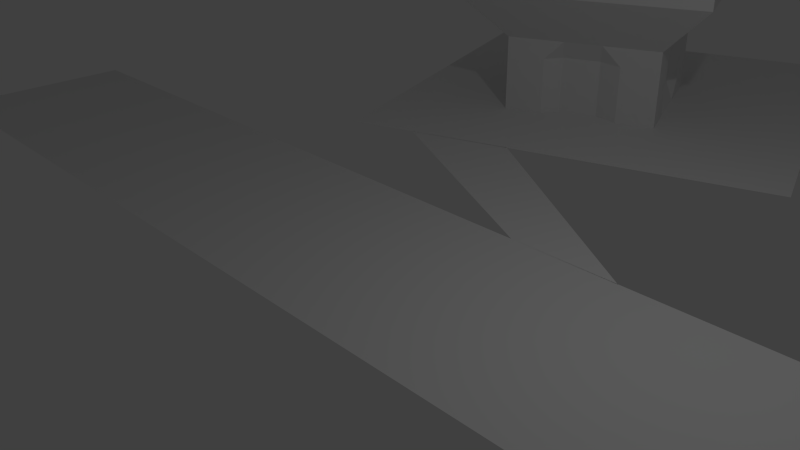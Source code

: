 # Source: port.blend  (saved by Blender 2.76.0; exported with 4.5.12 LTS)
import bpy
from mathutils import Matrix  # noqa: F401  (used for matrix-valued properties, if any)

bpy.ops.wm.read_factory_settings(use_empty=True)
scene = bpy.context.scene
scene.name = 'Scene'

# ---- collections
col_collection_1 = bpy.data.collections.new('Collection 1'); scene.collection.children.link(col_collection_1)

# ---- materials (node trees are filled in below, after node groups)
mat_material = bpy.data.materials.new('Material')
mat_material.alpha_threshold = 0.0
mat_material.use_transparent_shadow = False
mat_material.roughness = 0.5
mat_material.line_color = (0.0, 0.0, 0.0, 1.0)
mat_material_002 = bpy.data.materials.new('Material.002')
mat_material_002.alpha_threshold = 0.0
mat_material_002.use_transparent_shadow = False
mat_material_002.roughness = 0.5
mat_material_001 = bpy.data.materials.new('Material.001')
mat_material_001.alpha_threshold = 0.0
mat_material_001.use_transparent_shadow = False
mat_material_001.roughness = 0.5
mat_material_003 = bpy.data.materials.new('Material.003')
mat_material_003.alpha_threshold = 0.0
mat_material_003.use_transparent_shadow = False
mat_material_003.roughness = 0.5

# ---- material node trees

# ---- world
world_world = bpy.data.worlds.new('World'); scene.world = world_world
world_world.color = (0.05088, 0.05088, 0.05088)
world_world.use_sun_shadow = False
world_world.sun_shadow_jitter_overblur = 0.0
world_world.cycles.sampling_method = 'MANUAL'
world_world.cycles.sample_map_resolution = 256

# ---- cameras
cam_camera = bpy.data.cameras.new('Camera')
cam_camera.clip_end = 100.0
cam_camera.lens = 35.0
cam_camera.sensor_width = 32.0
cam_camera.sensor_height = 18.0
cam_camera.ortho_scale = 7.314
cam_camera.dof.focus_distance = 0.0
cam_camera.dof.aperture_fstop = 128.0

# ---- lights
light_lamp = bpy.data.lights.new('Lamp', 'POINT')
light_lamp.transmission_factor = 0.0
light_lamp.cutoff_distance = 30.0
light_lamp.energy = 100.0
light_lamp.shadow_buffer_clip_start = 1.001
light_lamp.shadow_soft_size = 0.1
light_lamp.shadow_maximum_resolution = 0.006
light_lamp.use_absolute_resolution = True
light_lamp.cycles.use_multiple_importance_sampling = False

# ---- meshes
me_cube = bpy.data.meshes.new('Cube')
me_cube.from_pydata([(-0.3994, 1.858, 0.0), (0.2944, 3.254, 0.0), (-0.6338, 5.992, 0.0), (0.06002, 7.388, 0.0), (0.09618, 0.9442, 0.0), (0.263, 0.9411, 0.0), (-0.2897, 2.081, 0.0), (-0.1229, 2.419, 0.0), (-1.013, -0.9764, 0.0), (0.9867, -0.9764, 0.0), (-1.013, 0.9443, 0.0), (0.9867, 0.9443, 0.0), (-0.2092, 4.19, 4.52e+04), (-0.2092, 4.422, 5.226e+04), (-0.2092, 4.241, 4.463e+04), (-0.2092, 4.473, 5.169e+04), (-0.162, 4.19, 4.52e+04), (-0.162, 4.422, 5.226e+04), (-0.162, 4.241, 4.463e+04), (-0.162, 4.473, 5.169e+04), (-0.2092, 4.19, 4.52e+04), (-0.2092, 4.422, 5.226e+04), (-0.2092, 4.473, 5.169e+04), (-0.2092, 4.241, 4.463e+04), (-0.162, 4.473, 5.169e+04), (-0.162, 4.241, 4.463e+04), (-0.162, 4.422, 5.226e+04), (-0.162, 4.19, 4.52e+04), (-0.2439, 4.062, 4.664e+04), (-0.2439, 4.293, 5.369e+04), (-0.2439, 4.344, 5.312e+04), (-0.2439, 4.113, 4.607e+04), (-0.1152, 4.344, 5.312e+04), (-0.1152, 4.113, 4.607e+04), (-0.1152, 4.293, 5.369e+04), (-0.1152, 4.062, 4.664e+04), (-0.256, 3.327, 0.0), (-0.301, 2.722, 2.713e+04), (-0.3539, 4.842, 0.0), (-0.4554, 5.11, 2.713e+04), (-0.001748, 3.911, 0.0), (0.09976, 3.642, 2.713e+04), (-0.0997, 5.426, 0.0), (-0.05465, 6.03, 2.713e+04), (-0.256, 3.327, 1.485e+04), (-0.3782, 3.916, 2.713e+04), (-0.3539, 4.842, 1.485e+04), (-0.3049, 4.085, 0.0), (-0.255, 5.57, 2.713e+04), (-0.0997, 5.426, 1.485e+04), (-0.2268, 5.134, 0.0), (0.02255, 4.836, 2.713e+04), (-0.001748, 3.911, 1.485e+04), (-0.05072, 4.668, 0.0), (-0.1006, 3.182, 2.713e+04), (-0.1417, 3.724, -8.196e-05), (-0.1778, 4.376, 5.107e+04), (-0.1778, 4.376, 0.0), (-0.1289, 3.619, 1.485e+04), (-0.05072, 4.668, 1.485e+04), (-0.2268, 5.134, 1.485e+04), (-0.3049, 4.085, 1.485e+04), (-0.301, 2.722, 2.485e+04), (-0.4168, 4.513, 2.713e+04), (-0.3539, 4.842, 7425.0), (-0.2805, 3.706, 0.0), (-0.1548, 5.8, 2.713e+04), (-0.0997, 5.426, 7425.0), (-0.2904, 4.988, 0.0), (0.06115, 4.239, 2.713e+04), (-0.001748, 3.911, 7425.0), (-0.07521, 5.047, 0.0), (-0.2008, 2.952, 2.713e+04), (-0.0653, 3.765, 0.0), (-0.256, 3.327, 7425.0), (-0.3396, 3.319, 2.713e+04), (-0.4554, 5.11, 2.485e+04), (-0.3294, 4.463, 0.0), (-0.3552, 5.34, 2.713e+04), (-0.05465, 6.03, 2.485e+04), (-0.1633, 5.28, 0.0), (-0.01605, 5.433, 2.713e+04), (0.09976, 3.642, 2.485e+04), (-0.02623, 4.29, 0.0), (-0.0004366, 3.412, 2.713e+04), (-0.1924, 3.473, 0.0), (-0.2414, 4.231, 2.97e+04), (-0.1143, 4.522, 2.97e+04), (-0.1533, 3.998, 2.97e+04), (-0.2023, 4.755, 2.97e+04), (-0.1143, 4.522, 0.0), (-0.2414, 4.231, 0.0), (-0.1533, 3.998, 0.0), (-0.2023, 4.755, 0.0), (-0.1417, 3.724, 7425.0), (-0.1006, 3.182, 2.485e+04), (-0.0653, 3.765, 1.485e+04), (-0.1924, 3.473, 1.485e+04), (-0.06627, 4.669, 7425.0), (0.02255, 4.836, 2.485e+04), (-0.07521, 5.047, 1.485e+04), (-0.02623, 4.29, 1.485e+04), (-0.2268, 5.134, 7425.0), (-0.255, 5.57, 2.485e+04), (-0.2904, 4.988, 1.485e+04), (-0.1633, 5.28, 1.485e+04), (-0.3049, 4.085, 7425.0), (-0.3782, 3.916, 2.485e+04), (-0.2805, 3.706, 1.485e+04), (-0.3294, 4.463, 1.485e+04), (-0.4168, 4.513, 2.485e+04), (-0.3396, 3.319, 2.485e+04), (-0.2805, 3.706, 7425.0), (-0.1548, 5.8, 2.485e+04), (-0.3552, 5.34, 2.485e+04), (-0.2904, 4.988, 7425.0), (0.06115, 4.239, 2.485e+04), (-0.01605, 5.433, 2.485e+04), (-0.07521, 5.047, 7425.0), (-0.2008, 2.952, 2.485e+04), (-0.0004366, 3.412, 2.485e+04), (-0.0653, 3.765, 7425.0), (-0.2659, 4.609, 0.0), (-0.2169, 3.852, 0.0), (-0.08979, 4.144, 0.0), (-0.1388, 4.901, 2.97e+04), (-0.08979, 4.144, 2.97e+04), (-0.2169, 3.852, 2.97e+04), (-0.2659, 4.609, 2.97e+04), (-0.1388, 4.901, 0.0), (-0.1924, 3.473, 7425.0), (-0.02623, 4.29, 7425.0), (-0.1633, 5.28, 7425.0), (-0.3294, 4.463, 7425.0), (-0.1645, 4.407, 3.383e+04), (-0.183, 4.456, 3.383e+04), (-0.1912, 4.346, 3.383e+04), (-0.1727, 4.297, 3.383e+04), (-0.1705, 4.828, 2.97e+04), (-0.1265, 4.712, 2.97e+04), (-0.1216, 4.071, 2.97e+04), (-0.102, 4.333, 2.97e+04), (-0.1851, 3.925, 2.97e+04), (-0.2291, 4.041, 2.97e+04), (-0.2341, 4.682, 2.97e+04), (-0.2536, 4.42, 2.97e+04), (-0.1963, 4.425, 3.383e+04), (-0.186, 4.266, 3.383e+04), (-0.1696, 4.487, 3.383e+04), (-0.1593, 4.328, 3.383e+04), (-0.1757, 4.381, 4.281e+04), (-0.1786, 4.389, 4.281e+04), (-0.1799, 4.372, 4.281e+04), (-0.177, 4.364, 4.281e+04), (-0.1896, 4.441, 3.383e+04), (-0.1937, 4.386, 3.383e+04), (-0.1794, 4.282, 3.383e+04), (-0.1886, 4.306, 3.383e+04), (-0.1763, 4.471, 3.383e+04), (-0.1671, 4.447, 3.383e+04), (-0.166, 4.312, 3.383e+04), (-0.1619, 4.367, 3.383e+04), (-0.1765, 4.394, 4.281e+04), (-0.1791, 4.359, 4.281e+04), (-0.1808, 4.384, 4.281e+04), (-0.1749, 4.369, 4.281e+04), (-0.1735, 3.651, -8.196e-05), (-0.1417, 3.724, 3712.0), (-0.1606, 3.546, 1.485e+04), (-0.1099, 3.796, -8.196e-05), (-0.1417, 3.724, 1.114e+04), (-0.09708, 3.692, 1.485e+04), (-0.0653, 3.765, 3712.0), (-0.0653, 3.765, 1.114e+04), (-0.1099, 3.796, 7425.0), (-0.1924, 3.473, 3712.0), (-0.1924, 3.473, 1.114e+04), (-0.1735, 3.651, 7425.0), (-0.1735, 3.651, 1.114e+04), (-0.1735, 3.651, 3712.0), (-0.1099, 3.796, 1.114e+04), (-0.1099, 3.796, 3712.0), (-0.03848, 4.479, 0.0), (-0.06627, 4.669, 3712.0), (-0.03848, 4.479, 1.485e+04), (-0.06296, 4.858, 0.0), (-0.06627, 4.669, 1.114e+04), (-0.06296, 4.858, 1.485e+04), (-0.07521, 5.047, 3712.0), (-0.07521, 5.047, 1.114e+04), (-0.07852, 4.858, 7425.0), (-0.02623, 4.29, 3712.0), (-0.02623, 4.29, 1.114e+04), (-0.05403, 4.479, 7425.0), (-0.05403, 4.479, 1.114e+04), (-0.05403, 4.479, 3712.0), (-0.07852, 4.858, 1.114e+04), (-0.07852, 4.858, 3712.0)], [], [(0, 1, 3, 2), (4, 5, 7, 6), (8, 9, 11, 10), (15, 14, 31, 30), (18, 16, 27, 25), (17, 16, 35, 34), (13, 12, 20, 21), (14, 15, 22, 23), (16, 17, 26, 27), (22, 24, 25, 23), (26, 21, 20, 27), (20, 23, 25, 27), (26, 24, 22, 21), (17, 19, 24, 26), (19, 18, 25, 24), (12, 14, 23, 20), (15, 13, 21, 22), (29, 30, 31, 28), (12, 13, 29, 28), (14, 12, 28, 31), (13, 15, 30, 29), (32, 34, 35, 33), (16, 18, 33, 35), (19, 17, 34, 32), (18, 19, 32, 33), (133, 64, 38, 77), (132, 67, 42, 80), (131, 70, 40, 83, 191), (130, 74, 36, 85, 175), (129, 80, 42, 71), (128, 78, 39, 63), (127, 143, 86, 45, 75), (165, 150, 56, 153), (125, 66, 48, 89, 138), (124, 90, 53, 182, 83), (123, 91, 57, 92), (122, 68, 50, 93), (181, 167, 55, 169), (120, 95, 58, 171, 96), (119, 62, 44, 97), (197, 183, 53, 185), (117, 99, 59, 187, 100), (116, 82, 52, 101), (115, 102, 50, 68), (114, 103, 60, 104), (113, 79, 49, 105), (112, 106, 47, 65), (111, 107, 61, 108), (110, 76, 46, 109), (107, 110, 109, 61), (45, 63, 110, 107), (63, 39, 76, 110), (62, 111, 108, 44), (37, 75, 111, 62), (75, 45, 107, 111), (74, 112, 65, 36), (44, 108, 112, 74), (108, 61, 106, 112), (103, 113, 105, 60), (48, 66, 113, 103), (66, 43, 79, 113), (76, 114, 104, 46), (39, 78, 114, 76), (78, 48, 103, 114), (64, 115, 68, 38), (46, 104, 115, 64), (104, 60, 102, 115), (99, 116, 101, 184, 59), (51, 69, 116, 99), (69, 41, 82, 116), (79, 117, 100, 49), (43, 81, 117, 79), (81, 51, 99, 117), (67, 118, 188, 71, 42), (49, 100, 189, 118, 67), (196, 186, 98, 190), (95, 119, 97, 168, 58), (54, 72, 119, 95), (72, 37, 62, 119), (82, 120, 96, 52), (41, 84, 120, 82), (84, 54, 95, 120), (70, 121, 172, 73, 40), (52, 96, 173, 121, 70), (180, 170, 94, 174), (91, 122, 93, 57), (47, 77, 122, 91), (77, 38, 68, 122), (85, 123, 92, 55, 166), (36, 65, 123, 85), (65, 47, 91, 123), (73, 124, 83, 40), (55, 92, 124, 73, 169), (92, 57, 90, 124), (148, 138, 89, 135, 158), (51, 81, 125, 139, 87), (81, 43, 66, 125), (84, 126, 140, 88, 54), (41, 69, 126, 84), (69, 51, 87, 141, 126), (72, 127, 75, 37), (54, 88, 142, 127, 72), (147, 157, 136, 86, 143), (86, 145, 128, 63, 45), (146, 144, 128, 145), (89, 48, 78, 128, 144), (90, 129, 71, 185, 53), (57, 93, 129, 90), (93, 50, 80, 129), (179, 175, 85, 166), (178, 176, 130, 177), (97, 44, 74, 130, 176), (195, 191, 83, 182), (194, 192, 131, 193), (101, 52, 70, 131, 192), (102, 132, 80, 50), (60, 105, 132, 102), (105, 49, 67, 132), (106, 133, 77, 47), (61, 109, 133, 106), (109, 46, 64, 133), (136, 155, 146, 145, 86), (164, 154, 146, 155), (135, 89, 144, 146, 154), (142, 147, 143, 127), (88, 137, 156, 147, 142), (163, 152, 136, 157), (162, 158, 135, 151), (87, 139, 148, 159, 134), (139, 125, 138, 148), (140, 149, 160, 137, 88), (126, 141, 149, 140), (141, 87, 134, 161, 149), (150, 162, 151, 56), (134, 159, 162, 150), (159, 148, 158, 162), (156, 163, 157, 147), (137, 153, 163, 156), (153, 56, 152, 163), (152, 164, 155, 136), (56, 151, 164, 152), (151, 135, 154, 164), (160, 165, 153, 137), (149, 161, 165, 160), (161, 134, 150, 165), (170, 178, 177, 94), (58, 168, 178, 170), (168, 97, 176, 178), (167, 179, 166, 55), (94, 177, 179, 167), (177, 130, 175, 179), (173, 180, 174, 121), (96, 171, 180, 173), (171, 58, 170, 180), (172, 181, 169, 73), (121, 174, 181, 172), (174, 94, 167, 181), (186, 194, 193, 98), (59, 184, 194, 186), (184, 101, 192, 194), (183, 195, 182, 53), (98, 193, 195, 183), (193, 131, 191, 195), (189, 196, 190, 118), (100, 187, 196, 189), (187, 59, 186, 196), (188, 197, 185, 71), (118, 190, 197, 188), (190, 98, 183, 197)])
me_cube.polygons.foreach_set('material_index', [0, 0, 0, 3, 3, 3, 3, 3, 3, 3, 3, 3, 3, 3, 3, 3, 3, 3, 3, 3, 3, 3, 3, 3, 3, 3, 3, 3, 3, 3, 3, 3, 3, 3, 3, 3, 3, 3, 3, 3, 3, 3, 3, 3, 3, 3, 3, 3, 3, 3, 3, 3, 3, 3, 3, 3, 3, 3, 3, 3, 3, 3, 3, 3, 3, 3, 3, 3, 3, 3, 3, 3, 3, 3, 3, 3, 3, 3, 3, 3, 3, 3, 3, 3, 3, 3, 3, 3, 3, 3, 3, 3, 3, 3, 3, 3, 3, 3, 3, 3, 3, 3, 3, 3, 3, 3, 3, 3, 3, 3, 3, 3, 3, 3, 3, 3, 3, 3, 3, 3, 3, 3, 3, 3, 3, 3, 3, 3, 3, 3, 3, 3, 3, 3, 3, 3, 3, 3, 3, 3, 3, 3, 3, 3, 3, 3, 3, 3, 3, 3, 3, 3, 3, 3, 3, 3, 3, 3, 3, 3, 3, 3, 3, 3, 3, 3, 3, 3, 3])
_ca = me_cube.color_attributes.new('Col', 'BYTE_COLOR', 'CORNER')
_ca.data.foreach_set('color', [0.6172, 0.6105, 0.3613, 1.0, 0.6105, 0.6038, 0.3515, 1.0, 0.6105, 0.6038, 0.3515, 1.0, 0.6445, 0.6376, 0.3916, 1.0, 0.6172, 0.6105, 0.3564, 1.0, 0.6105, 0.6038, 0.3515, 1.0, 0.6105, 0.6038, 0.3515, 1.0, 0.6105, 0.6038, 0.3515, 1.0, 0.6105, 0.6038, 0.3515, 1.0, 0.6172, 0.6105, 0.3663, 1.0, 0.6105, 0.6038, 0.3515, 1.0, 0.6105, 0.6038, 0.3515, 1.0, 1.0, 1.0, 1.0, 1.0, 1.0, 1.0, 1.0, 1.0, 1.0, 1.0, 1.0, 1.0, 1.0, 1.0, 1.0, 1.0, 1.0, 1.0, 1.0, 1.0, 1.0, 1.0, 1.0, 1.0, 1.0, 1.0, 1.0, 1.0, 1.0, 1.0, 1.0, 1.0, 1.0, 1.0, 1.0, 1.0, 1.0, 1.0, 1.0, 1.0, 1.0, 1.0, 1.0, 1.0, 1.0, 1.0, 1.0, 1.0, 1.0, 1.0, 1.0, 1.0, 1.0, 1.0, 1.0, 1.0, 1.0, 1.0, 1.0, 1.0, 1.0, 1.0, 1.0, 1.0, 1.0, 1.0, 1.0, 1.0, 1.0, 1.0, 1.0, 1.0, 1.0, 1.0, 1.0, 1.0, 1.0, 1.0, 1.0, 1.0, 1.0, 1.0, 1.0, 1.0, 1.0, 1.0, 1.0, 1.0, 1.0, 1.0, 1.0, 1.0, 1.0, 1.0, 1.0, 1.0, 1.0, 1.0, 1.0, 1.0, 1.0, 1.0, 1.0, 1.0, 1.0, 1.0, 1.0, 1.0, 1.0, 1.0, 1.0, 1.0, 1.0, 1.0, 1.0, 1.0, 1.0, 1.0, 1.0, 1.0, 1.0, 1.0, 1.0, 1.0, 1.0, 1.0, 1.0, 1.0, 1.0, 1.0, 1.0, 1.0, 1.0, 1.0, 1.0, 1.0, 1.0, 1.0, 1.0, 1.0, 1.0, 1.0, 1.0, 1.0, 1.0, 1.0, 1.0, 1.0, 1.0, 1.0, 1.0, 1.0, 1.0, 1.0, 1.0, 1.0, 1.0, 1.0, 1.0, 1.0, 1.0, 1.0, 1.0, 1.0, 1.0, 1.0, 1.0, 1.0, 1.0, 1.0, 1.0, 1.0, 1.0, 1.0, 1.0, 1.0, 1.0, 1.0, 1.0, 1.0, 1.0, 1.0, 1.0, 1.0, 1.0, 1.0, 1.0, 1.0, 1.0, 1.0, 1.0, 1.0, 1.0, 1.0, 1.0, 1.0, 1.0, 1.0, 1.0, 1.0, 1.0, 1.0, 1.0, 1.0, 1.0, 1.0, 1.0, 1.0, 1.0, 1.0, 1.0, 1.0, 1.0, 1.0, 1.0, 1.0, 1.0, 1.0, 1.0, 1.0, 1.0, 1.0, 1.0, 1.0, 1.0, 1.0, 1.0, 1.0, 1.0, 1.0, 1.0, 1.0, 1.0, 1.0, 1.0, 1.0, 1.0, 1.0, 1.0, 1.0, 1.0, 1.0, 1.0, 1.0, 1.0, 1.0, 1.0, 1.0, 1.0, 1.0, 1.0, 1.0, 1.0, 1.0, 1.0, 1.0, 1.0, 1.0, 1.0, 1.0, 1.0, 1.0, 1.0, 1.0, 1.0, 1.0, 1.0, 1.0, 1.0, 1.0, 1.0, 1.0, 1.0, 1.0, 1.0, 1.0, 1.0, 1.0, 1.0, 1.0, 1.0, 1.0, 1.0, 1.0, 1.0, 1.0, 1.0, 1.0, 1.0, 1.0, 1.0, 1.0, 1.0, 1.0, 1.0, 1.0, 1.0, 1.0, 1.0, 1.0, 1.0, 1.0, 1.0, 1.0, 1.0, 1.0, 1.0, 1.0, 1.0, 1.0, 1.0, 1.0, 1.0, 1.0, 1.0, 1.0, 1.0, 1.0, 1.0, 1.0, 1.0, 1.0, 1.0, 1.0, 1.0, 1.0, 1.0, 1.0, 1.0, 1.0, 1.0, 1.0, 1.0, 1.0, 1.0, 1.0, 1.0, 1.0, 1.0, 1.0, 1.0, 1.0, 1.0, 1.0, 1.0, 1.0, 1.0, 1.0, 1.0, 1.0, 1.0, 1.0, 1.0, 0.7529, 0.7605, 1.0, 1.0, 0.7529, 0.7605, 1.0, 1.0, 0.7529, 0.7605, 1.0, 1.0, 0.7529, 0.7605, 1.0, 1.0, 0.7529, 0.7605, 1.0, 1.0, 0.7529, 0.7605, 1.0, 1.0, 0.7529, 0.7605, 1.0, 1.0, 0.7529, 0.7605, 1.0, 1.0, 0.7529, 0.7605, 1.0, 1.0, 0.7529, 0.7605, 1.0, 1.0, 0.7605, 0.7682, 1.0, 1.0, 0.7529, 0.7605, 1.0, 1.0, 0.7529, 0.7605, 1.0, 1.0, 0.7529, 0.7605, 1.0, 1.0, 0.7529, 0.7605, 1.0, 1.0, 0.7529, 0.7605, 1.0, 1.0, 0.7529, 0.7605, 1.0, 1.0, 0.7529, 0.7605, 1.0, 1.0, 1.0, 1.0, 1.0, 1.0, 1.0, 1.0, 1.0, 1.0, 1.0, 1.0, 1.0, 1.0, 1.0, 1.0, 1.0, 1.0, 0.7529, 0.7605, 1.0, 1.0, 0.7529, 0.7605, 1.0, 1.0, 0.7529, 0.7605, 1.0, 1.0, 0.7529, 0.7605, 1.0, 1.0, 0.7529, 0.7605, 1.0, 1.0, 0.7529, 0.7605, 1.0, 1.0, 0.7529, 0.7605, 1.0, 1.0, 0.7529, 0.7605, 1.0, 1.0, 0.7529, 0.7605, 1.0, 1.0, 0.7529, 0.7605, 1.0, 1.0, 0.7529, 0.7605, 1.0, 1.0, 0.7529, 0.7605, 1.0, 1.0, 0.7529, 0.7605, 1.0, 1.0, 0.7529, 0.7605, 1.0, 1.0, 0.7529, 0.7605, 1.0, 1.0, 0.7529, 0.7605, 1.0, 1.0, 0.7529, 0.7605, 1.0, 1.0, 0.7529, 0.7605, 1.0, 1.0, 1.0, 1.0, 1.0, 1.0, 1.0, 1.0, 1.0, 1.0, 1.0, 1.0, 1.0, 1.0, 1.0, 1.0, 1.0, 1.0, 1.0, 1.0, 1.0, 1.0, 1.0, 1.0, 1.0, 1.0, 1.0, 1.0, 1.0, 1.0, 1.0, 1.0, 1.0, 1.0, 1.0, 1.0, 1.0, 1.0, 1.0, 1.0, 1.0, 1.0, 1.0, 1.0, 1.0, 1.0, 1.0, 1.0, 1.0, 1.0, 1.0, 1.0, 1.0, 0.3419, 0.162, 0.0648, 1.0, 0.3419, 0.162, 0.0648, 1.0, 0.3419, 0.162, 0.0648, 1.0, 0.3419, 0.162, 0.0648, 1.0, 1.0, 0.7529, 0.7605, 1.0, 1.0, 0.7529, 0.7605, 1.0, 1.0, 0.7529, 0.7605, 1.0, 1.0, 0.7529, 0.7605, 1.0, 1.0, 0.7529, 0.7605, 1.0, 1.0, 0.7529, 0.7605, 1.0, 1.0, 0.7529, 0.7605, 1.0, 1.0, 0.7529, 0.7605, 1.0, 1.0, 0.7529, 0.7605, 1.0, 1.0, 0.7529, 0.7605, 1.0, 1.0, 0.7529, 0.7605, 1.0, 1.0, 0.7529, 0.7605, 1.0, 1.0, 0.7529, 0.7605, 1.0, 1.0, 0.7529, 0.7605, 1.0, 1.0, 0.7529, 0.7605, 1.0, 1.0, 0.7529, 0.7605, 1.0, 1.0, 0.7529, 0.7605, 1.0, 1.0, 0.7529, 0.7605, 1.0, 1.0, 0.7529, 0.7605, 1.0, 1.0, 0.7529, 0.7605, 1.0, 1.0, 0.7529, 0.7605, 1.0, 1.0, 0.7529, 0.7605, 1.0, 1.0, 0.7529, 0.7605, 1.0, 1.0, 0.7529, 0.7605, 1.0, 1.0, 0.7529, 0.7605, 1.0, 1.0, 0.7529, 0.7605, 1.0, 1.0, 0.7529, 0.7605, 1.0, 1.0, 0.7529, 0.7605, 1.0, 1.0, 0.7529, 0.7605, 1.0, 1.0, 0.7529, 0.7605, 1.0, 1.0, 0.7529, 0.7605, 1.0, 1.0, 0.7529, 0.7605, 1.0, 1.0, 0.7529, 0.7605, 1.0, 1.0, 0.7529, 0.7605, 1.0, 1.0, 0.7529, 0.7605, 1.0, 1.0, 0.7529, 0.7605, 1.0, 1.0, 0.7529, 0.7605, 1.0, 1.0, 0.7529, 0.7605, 1.0, 1.0, 0.7529, 0.7605, 1.0, 1.0, 0.7529, 0.7605, 1.0, 1.0, 0.7529, 0.7605, 1.0, 1.0, 0.7529, 0.7605, 1.0, 1.0, 0.7529, 0.7605, 1.0, 1.0, 0.7529, 0.7605, 1.0, 1.0, 0.7529, 0.7605, 1.0, 1.0, 0.7529, 0.7605, 1.0, 1.0, 0.7529, 0.7605, 1.0, 1.0, 0.7529, 0.7605, 1.0, 1.0, 0.7529, 0.7605, 1.0, 1.0, 0.7529, 0.7605, 1.0, 1.0, 0.7529, 0.7605, 1.0, 1.0, 0.7529, 0.7605, 1.0, 1.0, 0.7529, 0.7605, 1.0, 1.0, 0.7529, 0.7605, 1.0, 1.0, 0.7529, 0.7605, 1.0, 1.0, 0.7529, 0.7605, 1.0, 1.0, 0.7529, 0.7605, 1.0, 1.0, 0.7529, 0.7605, 1.0, 1.0, 0.7529, 0.7605, 1.0, 1.0, 0.7529, 0.7605, 1.0, 1.0, 0.7529, 0.7605, 1.0, 1.0, 0.7529, 0.7605, 1.0, 1.0, 0.7529, 0.7605, 1.0, 1.0, 0.7529, 0.7605, 1.0, 1.0, 0.7529, 0.7605, 1.0, 1.0, 0.7529, 0.7605, 1.0, 1.0, 0.7529, 0.7605, 1.0, 1.0, 0.7529, 0.7605, 1.0, 1.0, 0.7529, 0.7605, 1.0, 1.0, 0.7529, 0.7605, 1.0, 1.0, 0.7529, 0.7605, 1.0, 1.0, 0.7529, 0.7605, 1.0, 1.0, 0.7529, 0.7605, 1.0, 1.0, 0.7529, 0.7605, 1.0, 1.0, 0.7529, 0.7605, 1.0, 1.0, 0.7529, 0.7605, 1.0, 1.0, 0.7529, 0.7605, 1.0, 1.0, 0.7529, 0.7605, 1.0, 1.0, 0.7529, 0.7605, 1.0, 1.0, 0.7529, 0.7605, 1.0, 1.0, 0.7529, 0.7605, 1.0, 1.0, 0.7529, 0.7605, 1.0, 1.0, 0.7529, 0.7605, 1.0, 1.0, 0.7529, 0.7605, 1.0, 1.0, 0.7529, 0.7605, 1.0, 1.0, 0.7529, 0.7605, 1.0, 1.0, 0.7529, 0.7605, 1.0, 1.0, 0.7529, 0.7605, 1.0, 1.0, 0.7529, 0.7605, 1.0, 1.0, 0.7529, 0.7605, 1.0, 1.0, 0.7529, 0.7605, 1.0, 1.0, 0.7529, 0.7605, 1.0, 1.0, 0.7529, 0.7605, 1.0, 1.0, 0.7529, 0.7605, 1.0, 1.0, 0.7529, 0.7605, 1.0, 1.0, 0.7529, 0.7605, 1.0, 1.0, 0.7529, 0.7605, 1.0, 1.0, 0.7529, 0.7605, 1.0, 1.0, 0.7529, 0.7605, 1.0, 1.0, 0.7529, 0.7605, 1.0, 1.0, 0.7529, 0.7605, 1.0, 1.0, 0.7529, 0.7605, 1.0, 1.0, 0.7529, 0.7605, 1.0, 1.0, 0.7529, 0.7605, 1.0, 1.0, 0.7529, 0.7605, 1.0, 1.0, 0.7529, 0.7605, 1.0, 1.0, 0.7529, 0.7605, 1.0, 1.0, 0.7529, 0.7605, 1.0, 1.0, 0.7529, 0.7605, 1.0, 1.0, 0.7529, 0.7605, 1.0, 1.0, 0.7529, 0.7605, 1.0, 1.0, 0.7529, 0.7605, 1.0, 1.0, 0.7529, 0.7605, 1.0, 1.0, 0.7529, 0.7605, 1.0, 1.0, 0.7529, 0.7605, 1.0, 1.0, 0.7529, 0.7605, 1.0, 1.0, 0.7529, 0.7605, 1.0, 1.0, 0.7529, 0.7605, 1.0, 1.0, 0.7529, 0.7605, 1.0, 1.0, 0.7529, 0.7605, 1.0, 1.0, 0.7529, 0.7605, 1.0, 1.0, 0.7529, 0.7605, 1.0, 1.0, 0.7529, 0.7605, 1.0, 1.0, 0.7529, 0.7605, 1.0, 1.0, 0.7529, 0.7605, 1.0, 1.0, 0.7529, 0.7605, 1.0, 1.0, 0.7529, 0.7605, 1.0, 1.0, 0.7529, 0.7605, 1.0, 1.0, 0.7529, 0.7605, 1.0, 1.0, 0.7529, 0.7605, 1.0, 1.0, 0.7529, 0.7605, 1.0, 1.0, 0.7529, 0.7605, 1.0, 1.0, 0.7529, 0.7605, 1.0, 1.0, 0.7529, 0.7605, 1.0, 1.0, 0.7529, 0.7605, 1.0, 1.0, 0.7529, 0.7605, 1.0, 1.0, 0.7529, 0.7605, 1.0, 1.0, 0.7529, 0.7605, 1.0, 1.0, 0.7529, 0.7605, 1.0, 1.0, 0.7529, 0.7605, 1.0, 1.0, 0.7529, 0.7605, 1.0, 1.0, 0.7529, 0.7605, 1.0, 1.0, 0.7529, 0.7605, 1.0, 1.0, 0.7529, 0.7605, 1.0, 1.0, 0.7529, 0.7605, 1.0, 1.0, 0.7529, 0.7605, 1.0, 1.0, 0.7529, 0.7605, 1.0, 1.0, 0.7529, 0.7605, 1.0, 1.0, 0.7529, 0.7605, 1.0, 1.0, 0.7529, 0.7605, 1.0, 1.0, 0.7529, 0.7605, 1.0, 1.0, 0.7529, 0.7605, 1.0, 1.0, 0.7529, 0.7605, 1.0, 0.3419, 0.162, 0.0648, 1.0, 0.3419, 0.162, 0.0648, 1.0, 0.3419, 0.162, 0.0648, 1.0, 0.3419, 0.162, 0.0648, 1.0, 1.0, 0.7529, 0.7605, 1.0, 1.0, 0.7529, 0.7605, 1.0, 1.0, 0.7529, 0.7605, 1.0, 1.0, 0.7529, 0.7605, 1.0, 1.0, 0.7529, 0.7605, 1.0, 1.0, 0.7529, 0.7605, 1.0, 1.0, 0.7529, 0.7605, 1.0, 1.0, 0.7529, 0.7605, 1.0, 1.0, 0.7529, 0.7605, 1.0, 1.0, 0.7529, 0.7605, 1.0, 1.0, 0.7529, 0.7605, 1.0, 1.0, 0.7529, 0.7605, 1.0, 1.0, 0.7529, 0.7605, 1.0, 1.0, 0.7529, 0.7605, 1.0, 1.0, 0.7529, 0.7605, 1.0, 1.0, 0.7529, 0.7605, 1.0, 1.0, 0.7529, 0.7605, 1.0, 1.0, 0.7529, 0.7605, 1.0, 1.0, 0.7529, 0.7605, 1.0, 1.0, 0.7529, 0.7605, 1.0, 1.0, 0.7529, 0.7605, 1.0, 1.0, 0.7529, 0.7605, 1.0, 1.0, 0.7529, 0.7605, 1.0, 1.0, 0.7529, 0.7605, 1.0, 1.0, 0.7529, 0.7605, 1.0, 1.0, 0.7529, 0.7605, 1.0, 1.0, 0.7529, 0.7605, 1.0, 1.0, 0.7529, 0.7605, 1.0, 1.0, 0.7529, 0.7605, 1.0, 1.0, 0.7605, 0.7682, 1.0, 1.0, 0.7529, 0.7605, 1.0, 1.0, 0.7529, 0.7605, 1.0, 1.0, 0.7529, 0.7605, 1.0, 1.0, 0.7529, 0.7605, 1.0, 1.0, 0.7529, 0.7605, 1.0, 0.3419, 0.162, 0.0648, 1.0, 0.3419, 0.162, 0.0648, 1.0, 0.3419, 0.162, 0.0648, 1.0, 0.3419, 0.162, 0.0648, 1.0, 1.0, 1.0, 1.0, 1.0, 1.0, 1.0, 1.0, 1.0, 1.0, 1.0, 1.0, 1.0, 1.0, 1.0, 1.0, 1.0, 1.0, 1.0, 1.0, 1.0, 1.0, 1.0, 1.0, 1.0, 1.0, 1.0, 1.0, 1.0, 1.0, 1.0, 1.0, 1.0, 1.0, 1.0, 1.0, 1.0, 1.0, 1.0, 1.0, 1.0, 1.0, 1.0, 1.0, 1.0, 1.0, 1.0, 1.0, 1.0, 1.0, 1.0, 1.0, 1.0, 1.0, 1.0, 1.0, 1.0, 1.0, 1.0, 1.0, 1.0, 1.0, 1.0, 1.0, 1.0, 1.0, 1.0, 1.0, 1.0, 1.0, 1.0, 1.0, 1.0, 1.0, 1.0, 1.0, 1.0, 1.0, 1.0, 1.0, 1.0, 1.0, 1.0, 1.0, 1.0, 1.0, 1.0, 1.0, 1.0, 1.0, 1.0, 1.0, 1.0, 1.0, 1.0, 1.0, 1.0, 1.0, 1.0, 1.0, 1.0, 1.0, 1.0, 1.0, 1.0, 1.0, 1.0, 1.0, 1.0, 1.0, 1.0, 1.0, 1.0, 1.0, 1.0, 1.0, 1.0, 1.0, 1.0, 1.0, 1.0, 1.0, 1.0, 1.0, 1.0, 1.0, 1.0, 1.0, 1.0, 1.0, 1.0, 1.0, 1.0, 1.0, 1.0, 1.0, 1.0, 1.0, 1.0, 1.0, 1.0, 1.0, 1.0, 1.0, 1.0, 1.0, 1.0, 1.0, 1.0, 1.0, 1.0, 1.0, 1.0, 1.0, 0.7529, 0.7605, 1.0, 1.0, 0.7529, 0.7605, 1.0, 1.0, 0.7529, 0.7605, 1.0, 1.0, 0.7529, 0.7605, 1.0, 1.0, 0.7529, 0.7605, 1.0, 1.0, 0.7529, 0.7605, 1.0, 1.0, 0.7529, 0.7605, 1.0, 1.0, 0.7529, 0.7605, 1.0, 1.0, 0.7529, 0.7605, 1.0, 1.0, 0.7529, 0.7605, 1.0, 1.0, 0.7529, 0.7605, 1.0, 1.0, 0.7529, 0.7605, 1.0, 1.0, 0.7529, 0.7605, 1.0, 1.0, 0.7529, 0.7605, 1.0, 1.0, 0.7529, 0.7605, 1.0, 1.0, 0.7529, 0.7605, 1.0, 1.0, 0.7529, 0.7605, 1.0, 1.0, 0.7529, 0.7605, 1.0, 1.0, 0.7529, 0.7605, 1.0, 1.0, 0.7529, 0.7605, 1.0, 1.0, 0.7529, 0.7605, 1.0, 1.0, 0.7529, 0.7605, 1.0, 1.0, 0.7529, 0.7605, 1.0, 1.0, 0.7529, 0.7605, 1.0, 1.0, 0.7529, 0.7605, 1.0, 1.0, 0.7529, 0.7605, 1.0, 1.0, 0.7529, 0.7605, 1.0, 1.0, 0.7529, 0.7605, 1.0, 1.0, 0.7529, 0.7605, 1.0, 1.0, 0.7529, 0.7605, 1.0, 1.0, 0.7529, 0.7605, 1.0, 1.0, 0.7529, 0.7605, 1.0, 1.0, 0.7529, 0.7605, 1.0, 1.0, 0.7529, 0.7605, 1.0, 1.0, 0.7529, 0.7605, 1.0, 1.0, 0.7529, 0.7605, 1.0, 1.0, 0.7529, 0.7605, 1.0, 1.0, 0.7529, 0.7605, 1.0, 1.0, 0.7529, 0.7605, 1.0, 1.0, 0.7529, 0.7605, 1.0, 1.0, 0.7529, 0.7605, 1.0, 1.0, 0.7529, 0.7605, 1.0, 1.0, 0.7529, 0.7605, 1.0, 1.0, 0.7529, 0.7605, 1.0, 1.0, 0.7529, 0.7605, 1.0, 1.0, 0.7529, 0.7605, 1.0, 1.0, 0.7529, 0.7605, 1.0, 1.0, 0.7529, 0.7605, 1.0, 1.0, 0.7529, 0.7605, 1.0, 1.0, 0.7529, 0.7605, 1.0, 1.0, 0.7529, 0.7605, 1.0, 1.0, 0.7529, 0.7605, 1.0, 1.0, 0.7529, 0.7605, 1.0, 1.0, 0.7529, 0.7605, 1.0, 1.0, 0.7529, 0.7605, 1.0, 1.0, 0.7529, 0.7605, 1.0, 1.0, 1.0, 1.0, 1.0, 1.0, 1.0, 1.0, 1.0, 1.0, 1.0, 1.0, 1.0, 1.0, 1.0, 1.0, 1.0, 1.0, 1.0, 1.0, 1.0, 1.0, 1.0, 1.0, 1.0, 1.0, 1.0, 1.0, 1.0, 1.0, 1.0, 1.0, 1.0, 1.0, 1.0, 1.0, 1.0, 1.0, 1.0, 1.0, 1.0, 1.0, 1.0, 1.0, 1.0, 1.0, 1.0, 1.0, 1.0, 1.0, 1.0, 1.0, 1.0, 1.0, 0.7529, 0.7605, 1.0, 1.0, 0.7529, 0.7605, 1.0, 1.0, 0.7529, 0.7605, 1.0, 1.0, 0.7529, 0.7605, 1.0, 1.0, 0.7529, 0.7605, 1.0, 1.0, 0.7529, 0.7605, 1.0, 1.0, 0.7529, 0.7605, 1.0, 1.0, 0.7529, 0.7605, 1.0, 1.0, 0.7529, 0.7605, 1.0, 1.0, 0.7529, 0.7605, 1.0, 1.0, 0.7529, 0.7605, 1.0, 1.0, 0.7529, 0.7605, 1.0, 1.0, 0.7529, 0.7605, 1.0, 1.0, 0.7529, 0.7605, 1.0, 1.0, 0.7529, 0.7605, 1.0, 1.0, 0.7529, 0.7605, 1.0, 1.0, 0.7529, 0.7605, 1.0, 1.0, 0.7529, 0.7605, 1.0, 1.0, 0.7529, 0.7605, 1.0, 1.0, 0.7529, 0.7605, 1.0, 1.0, 0.7529, 0.7605, 1.0, 1.0, 0.7529, 0.7605, 1.0, 1.0, 0.7529, 0.7605, 1.0, 1.0, 0.7529, 0.7605, 1.0, 1.0, 0.7529, 0.7605, 1.0, 1.0, 0.7529, 0.7605, 1.0, 1.0, 0.7529, 0.7605, 1.0, 1.0, 0.7529, 0.7605, 1.0, 1.0, 0.7529, 0.7605, 1.0, 1.0, 0.7529, 0.7605, 1.0, 1.0, 0.7529, 0.7605, 1.0, 1.0, 0.7529, 0.7605, 1.0, 1.0, 0.7529, 0.7605, 1.0, 1.0, 0.7529, 0.7605, 1.0, 1.0, 0.7529, 0.7605, 1.0, 1.0, 0.7529, 0.7605, 1.0, 1.0, 0.7529, 0.7605, 1.0, 1.0, 0.7529, 0.7605, 1.0, 1.0, 0.7529, 0.7605, 1.0, 1.0, 0.7529, 0.7605, 1.0, 1.0, 0.7529, 0.7605, 1.0, 1.0, 0.7529, 0.7605, 1.0, 1.0, 0.7529, 0.7605, 1.0, 1.0, 0.7529, 0.7605, 1.0, 1.0, 0.7529, 0.7605, 1.0, 1.0, 0.7529, 0.7605, 1.0, 1.0, 0.7529, 0.7605, 1.0, 1.0, 0.7529, 0.7605, 1.0, 1.0, 0.7529, 0.7605, 1.0, 1.0, 0.7529, 0.7605, 1.0, 1.0, 0.7529, 0.7605, 1.0, 1.0, 0.7529, 0.7605, 1.0, 1.0, 0.7529, 0.7605, 1.0, 1.0, 0.7529, 0.7605, 1.0, 1.0, 0.7529, 0.7605, 1.0, 1.0, 0.7529, 0.7605, 1.0, 1.0, 0.7529, 0.7605, 1.0, 1.0, 0.7529, 0.7605, 1.0, 1.0, 0.7529, 0.7605, 1.0, 1.0, 0.7529, 0.7605, 1.0, 1.0, 0.7529, 0.7605, 1.0, 1.0, 0.7529, 0.7605, 1.0, 1.0, 0.7529, 0.7605, 1.0, 1.0, 0.7529, 0.7605, 1.0, 1.0, 0.7529, 0.7605, 1.0, 1.0, 0.7529, 0.7605, 1.0, 1.0, 0.7529, 0.7605, 1.0, 1.0, 0.7529, 0.7605, 1.0, 1.0, 0.7529, 0.7605, 1.0, 1.0, 0.7529, 0.7605, 1.0, 1.0, 0.7529, 0.7605, 1.0, 1.0, 0.7529, 0.7605, 1.0, 1.0, 0.7529, 0.7605, 1.0, 1.0, 0.7529, 0.7605, 1.0, 1.0, 0.7529, 0.7605, 1.0, 1.0, 0.7529, 0.7605, 1.0, 1.0, 0.7529, 0.7605, 1.0, 1.0, 0.7529, 0.7605, 1.0, 1.0, 0.7529, 0.7605, 1.0, 1.0, 0.7529, 0.7605, 1.0, 1.0, 0.7529, 0.7605, 1.0, 1.0, 0.7529, 0.7605, 1.0, 1.0, 0.7529, 0.7605, 1.0, 1.0, 0.7529, 0.7605, 1.0, 1.0, 0.7529, 0.7605, 1.0, 1.0, 0.7529, 0.7605, 1.0, 1.0, 0.7529, 0.7605, 1.0, 1.0, 0.7529, 0.7605, 1.0, 1.0, 0.7529, 0.7605, 1.0, 1.0, 0.7529, 0.7605, 1.0, 1.0, 0.7529, 0.7605, 1.0, 1.0, 0.7529, 0.7605, 1.0, 1.0, 0.7529, 0.7605, 1.0, 1.0, 0.7529, 0.7605, 1.0, 1.0, 0.7529, 0.7605, 1.0, 1.0, 0.7529, 0.7605, 1.0, 1.0, 0.7529, 0.7605, 1.0, 1.0, 0.7529, 0.7605, 1.0, 1.0, 0.7529, 0.7605, 1.0, 1.0, 0.7529, 0.7605, 1.0, 1.0, 0.7529, 0.7605, 1.0, 1.0, 0.7529, 0.7605, 1.0, 1.0, 0.7529, 0.7605, 1.0, 1.0, 0.7529, 0.7605, 1.0, 1.0, 0.7529, 0.7605, 1.0, 1.0, 0.7529, 0.7605, 1.0, 1.0, 0.7529, 0.7605, 1.0, 1.0, 0.7529, 0.7605, 1.0, 1.0, 0.7529, 0.7605, 1.0, 1.0, 0.7529, 0.7605, 1.0, 1.0, 0.7529, 0.7605, 1.0, 1.0, 0.7529, 0.7605, 1.0, 1.0, 0.7529, 0.7605, 1.0, 1.0, 0.7529, 0.7605, 1.0, 1.0, 0.7529, 0.7605, 1.0, 1.0, 0.7529, 0.7605, 1.0, 1.0, 0.7529, 0.7605, 1.0, 1.0, 0.7529, 0.7605, 1.0, 1.0, 0.7529, 0.7605, 1.0, 1.0, 0.7529, 0.7605, 1.0, 1.0, 0.7529, 0.7605, 1.0, 1.0, 0.7529, 0.7605, 1.0, 1.0, 0.7529, 0.7605, 1.0, 1.0, 0.7529, 0.7605, 1.0, 1.0, 0.7529, 0.7605, 1.0, 1.0, 0.7529, 0.7605, 1.0, 1.0, 0.7529, 0.7605, 1.0, 1.0, 0.7529, 0.7605, 1.0, 1.0, 0.7529, 0.7605, 1.0, 1.0, 0.7529, 0.7605, 1.0, 1.0, 0.7529, 0.7605, 1.0, 1.0, 0.7529, 0.7605, 1.0, 1.0, 0.7529, 0.7605, 1.0, 1.0, 0.7529, 0.7605, 1.0, 1.0, 0.7529, 0.7605, 1.0, 1.0, 0.7529, 0.7605, 1.0, 1.0, 0.7529, 0.7605, 1.0, 1.0, 0.7529, 0.7605, 1.0, 1.0, 0.7529, 0.7605, 1.0, 1.0, 0.7529, 0.7605, 1.0, 1.0, 0.7529, 0.7605, 1.0, 1.0, 0.7529, 0.7605, 1.0, 1.0, 0.7529, 0.7605, 1.0, 1.0, 0.7529, 0.7605, 1.0, 1.0, 0.7529, 0.7605, 1.0, 1.0, 0.7529, 0.7605, 1.0, 1.0, 0.7529, 0.7605, 1.0, 1.0, 0.7529, 0.7605, 1.0, 1.0, 0.7529, 0.7605, 1.0, 1.0, 0.7529, 0.7605, 1.0, 1.0, 0.7529, 0.7605, 1.0, 1.0, 0.7529, 0.7605, 1.0, 0.3419, 0.162, 0.0648, 1.0, 0.3419, 0.162, 0.0648, 1.0, 0.3419, 0.162, 0.0648, 1.0, 0.3419, 0.162, 0.0648, 1.0, 1.0, 0.7529, 0.7605, 1.0, 1.0, 0.7529, 0.7605, 1.0, 1.0, 0.7529, 0.7605, 1.0, 1.0, 0.7529, 0.7605, 1.0, 1.0, 0.7529, 0.7605, 1.0, 1.0, 0.7529, 0.7605, 1.0, 1.0, 0.7529, 0.7605, 1.0, 1.0, 0.7529, 0.7605, 1.0, 0.3419, 0.162, 0.0648, 1.0, 0.3419, 0.162, 0.0648, 1.0, 0.3419, 0.162, 0.0648, 1.0, 0.3419, 0.162, 0.0648, 1.0, 0.3419, 0.162, 0.0648, 1.0, 0.3419, 0.162, 0.0648, 1.0, 0.3419, 0.162, 0.0648, 1.0, 0.3419, 0.162, 0.0648, 1.0, 1.0, 0.7529, 0.7605, 1.0, 1.0, 0.7529, 0.7605, 1.0, 1.0, 0.7529, 0.7605, 1.0, 1.0, 0.7529, 0.7605, 1.0, 1.0, 0.7529, 0.7605, 1.0, 1.0, 0.7529, 0.7605, 1.0, 1.0, 0.7529, 0.7605, 1.0, 1.0, 0.7529, 0.7605, 1.0, 1.0, 0.7529, 0.7605, 1.0, 1.0, 0.7529, 0.7605, 1.0, 1.0, 0.7529, 0.7605, 1.0, 1.0, 0.7529, 0.7605, 1.0, 1.0, 0.7529, 0.7605, 1.0, 1.0, 0.7529, 0.7605, 1.0, 1.0, 0.7529, 0.7605, 1.0, 1.0, 0.7529, 0.7605, 1.0, 1.0, 0.7529, 0.7605, 1.0, 1.0, 0.7529, 0.7605, 1.0, 1.0, 0.7529, 0.7605, 1.0, 1.0, 0.7529, 0.7605, 1.0, 1.0, 0.7529, 0.7605, 1.0, 1.0, 0.7529, 0.7605, 1.0, 1.0, 0.7529, 0.7605, 1.0, 1.0, 0.7529, 0.7605, 1.0, 0.3419, 0.162, 0.0648, 1.0, 0.3419, 0.162, 0.0648, 1.0, 0.3419, 0.162, 0.0648, 1.0, 0.3419, 0.162, 0.0648, 1.0, 0.3419, 0.162, 0.0648, 1.0, 0.3419, 0.162, 0.0648, 1.0, 0.3419, 0.162, 0.0648, 1.0, 0.3419, 0.162, 0.0648, 1.0, 1.0, 0.7529, 0.7605, 1.0, 1.0, 0.7529, 0.7605, 1.0, 1.0, 0.7529, 0.7605, 1.0, 1.0, 0.7529, 0.7605, 1.0, 1.0, 0.7529, 0.7605, 1.0, 1.0, 0.7529, 0.7605, 1.0, 1.0, 0.7529, 0.7605, 1.0, 1.0, 0.7529, 0.7605, 1.0, 1.0, 0.7529, 0.7605, 1.0, 1.0, 0.7529, 0.7605, 1.0, 1.0, 0.7529, 0.7605, 1.0, 1.0, 0.7529, 0.7605, 1.0, 0.3419, 0.162, 0.0648, 1.0, 0.3419, 0.162, 0.0648, 1.0, 0.3419, 0.162, 0.0648, 1.0, 0.3419, 0.162, 0.0648, 1.0, 1.0, 0.7529, 0.7605, 1.0, 1.0, 0.7529, 0.7605, 1.0, 1.0, 0.7529, 0.7605, 1.0, 1.0, 0.7529, 0.7605, 1.0, 1.0, 0.7529, 0.7605, 1.0, 1.0, 0.7529, 0.7605, 1.0, 1.0, 0.7529, 0.7605, 1.0, 1.0, 0.7529, 0.7605, 1.0, 1.0, 0.7529, 0.7605, 1.0, 1.0, 0.7529, 0.7605, 1.0, 1.0, 0.7529, 0.7605, 1.0, 1.0, 0.7529, 0.7605, 1.0, 1.0, 0.7529, 0.7605, 1.0, 1.0, 0.7529, 0.7605, 1.0, 1.0, 0.7529, 0.7605, 1.0, 1.0, 0.7529, 0.7605, 1.0, 1.0, 0.7529, 0.7605, 1.0, 1.0, 0.7529, 0.7605, 1.0, 1.0, 0.7529, 0.7605, 1.0, 1.0, 0.7529, 0.7605, 1.0, 1.0, 0.7529, 0.7605, 1.0, 1.0, 0.7529, 0.7605, 1.0, 1.0, 0.7529, 0.7605, 1.0, 1.0, 0.7529, 0.7605, 1.0, 0.3419, 0.162, 0.0648, 1.0, 0.3419, 0.162, 0.0648, 1.0, 0.3419, 0.162, 0.0648, 1.0, 0.3467, 0.1651, 0.06663, 1.0])
me_cube.materials.append(mat_material)
me_cube.materials.append(mat_material_002)
me_cube.materials.append(mat_material_001)
me_cube.materials.append(mat_material_003)
me_cube.use_remesh_preserve_volume = False
me_cube.use_remesh_preserve_attributes = False
me_cube.use_mirror_vertex_groups = False
me_cube.use_paint_bone_selection = False
me_cube.use_paint_mask = True
me_cube.update()

# ---- objects
ob_cube = bpy.data.objects.new('Cube', me_cube)
ob_lamp = bpy.data.objects.new('Lamp', light_lamp)
ob_camera = bpy.data.objects.new('Camera', cam_camera)

# ---- transforms, parenting, visibility, modifiers, constraints
ob_cube.location = (0.0, 0.0, 0.0)
ob_cube.scale = (10.0, 1.678, 9.091e-05)
ob_cube.lock_rotations_4d = False
ob_cube.empty_display_type = 'ARROWS'
ob_cube.lineart.crease_threshold = 0.0
ob_lamp.location = (4.076, 1.005, 5.904)
ob_lamp.rotation_euler = (0.6503, 0.05522, 1.866)
ob_lamp.lock_rotations_4d = False
ob_lamp.empty_display_type = 'ARROWS'
ob_lamp.color = (0.0, 0.0, 0.0, 0.0)
ob_lamp.lineart.crease_threshold = 0.0
ob_camera.location = (7.481, -6.508, 5.344)
ob_camera.rotation_euler = (1.109, 0.01082, 0.8149)
ob_camera.lock_rotations_4d = False
ob_camera.empty_display_type = 'ARROWS'
ob_camera.color = (0.0, 0.0, 0.0, 0.0)
ob_camera.display_type = 'WIRE'
ob_camera.lineart.crease_threshold = 0.0

# ---- collection membership
col_collection_1.objects.link(ob_cube)
col_collection_1.objects.link(ob_lamp)
col_collection_1.objects.link(ob_camera)

# ---- scene / render settings (as saved in the file)
scene.camera = ob_camera
scene.frame_start = 1; scene.frame_end = 250; scene.frame_set(1)
scene.render.engine = 'BLENDER_EEVEE_NEXT'
scene.render.resolution_percentage = 50
scene.render.dither_intensity = 0.0
scene.cycles.use_denoising = False
scene.cycles.samples = 10
scene.cycles.sampling_pattern = 'TABULATED_SOBOL'
scene.cycles.light_sampling_threshold = 0.0
scene.cycles.use_adaptive_sampling = False
scene.cycles.use_light_tree = False
scene.cycles.blur_glossy = 0.0
scene.cycles.pixel_filter_type = 'GAUSSIAN'
scene.cycles.sample_clamp_indirect = 0.0
scene.view_settings.view_transform = 'Standard'
bpy.context.view_layer.update()
